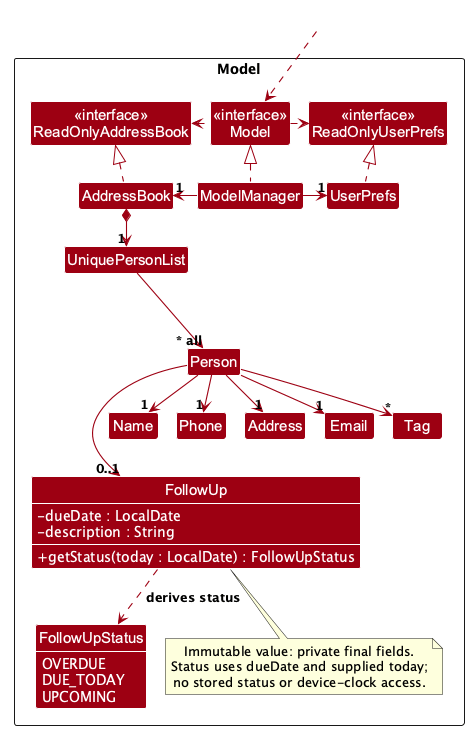

The diagram above was rendered by PlantUML. Its source (embedded in the PNG):
@startuml
!pragma layout smetana
!include style.puml
skinparam arrowThickness 1.1
skinparam arrowColor MODEL_COLOR
skinparam classBackgroundColor MODEL_COLOR
skinparam classAttributeIconSize 0
skinparam classAttributeFontColor #FFFFFF

Package Model as ModelPackage <<Rectangle>>{
Class "<<interface>>\nReadOnlyAddressBook" as ReadOnlyAddressBook
Class "<<interface>>\nReadOnlyUserPrefs" as ReadOnlyUserPrefs
Class "<<interface>>\nModel" as Model
Class AddressBook
Class ModelManager
Class UserPrefs

Class UniquePersonList
Class Person
Class FollowUp {
- dueDate : LocalDate
- description : String
+ getStatus(today : LocalDate) : FollowUpStatus
}
enum FollowUpStatus {
OVERDUE
DUE_TODAY
UPCOMING
}
note bottom of FollowUp
Immutable value: private final fields.
Status uses dueDate and supplied today;
no stored status or device-clock access.
end note
Class Address
Class Email
Class Name
Class Phone
Class Tag

Class I #FFFFFF
}

Class HiddenOutside #FFFFFF
HiddenOutside ..> Model
HiddenOutside -[hidden]left-> ReadOnlyUserPrefs

AddressBook .up.|> ReadOnlyAddressBook

ModelManager .up.|> Model
Model .right.> ReadOnlyUserPrefs
Model .left.> ReadOnlyAddressBook
ModelManager -left-> "1" AddressBook
ModelManager -right-> "1" UserPrefs
UserPrefs .up.|> ReadOnlyUserPrefs

AddressBook *--> "1" UniquePersonList
UniquePersonList --> "~* all" Person
Person --> "1" Name
Person --> "1" Phone
Person --> "1" Email
Person --> "1" Address
Person --> "*" Tag
Person --> "0..1" FollowUp
FollowUp ..> FollowUpStatus : derives status

' Override the shared hide-members rule only for the follow-up domain.
show FollowUp fields
show FollowUp methods
show FollowUpStatus fields

Person -[hidden]up--> I
UniquePersonList -[hidden]right-> I

Name -[hidden]right-> Phone
Phone -[hidden]right-> Address
Address -[hidden]right-> Email
Phone -[hidden]down-> FollowUp

@enduml